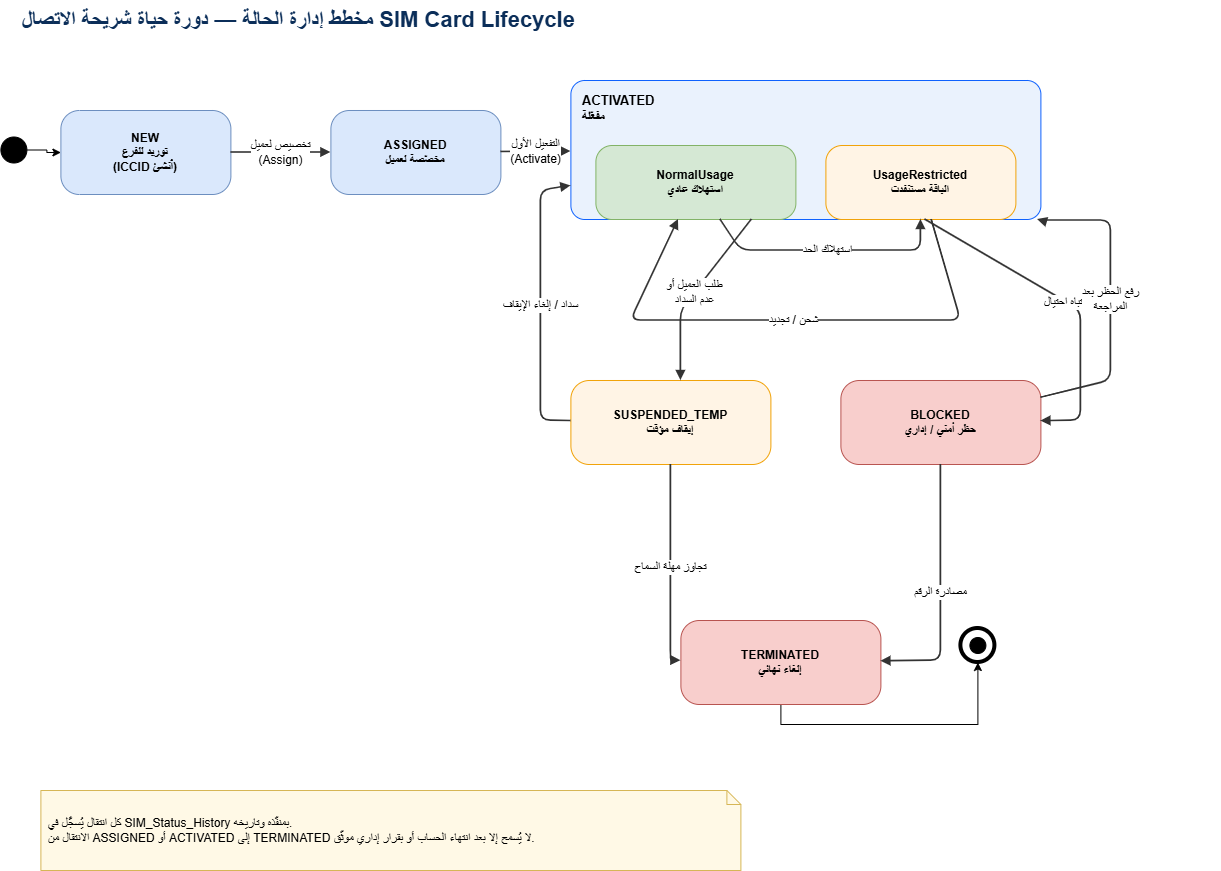

The diagram above was exported from draw.io. Its source (the exported page's mxGraphModel, read from the mxfile embedded in the PNG):
<mxGraphModel dx="1328" dy="1640" grid="1" gridSize="10" guides="1" tooltips="1" connect="1" arrows="1" fold="1" page="1" pageScale="1" pageWidth="1654" pageHeight="1169" math="0" shadow="0">
  <root>
    <mxCell id="0" />
    <mxCell id="1" parent="0" />
    <mxCell id="title_tcms-state-sim" parent="1" style="text;html=1;align=left;fontSize=22;fontStyle=1;fontColor=#0B2E59;verticalAlign=middle;" value="مخطط إدارة الحالة — دورة حياة شريحة الاتصال SIM Card Lifecycle" vertex="1">
      <mxGeometry height="40" width="1200" x="40" y="20" as="geometry" />
    </mxCell>
    <mxCell id="Tv_bF88_BBMcpdSKanvJ-1" edge="1" parent="1" source="sim_start" style="edgeStyle=orthogonalEdgeStyle;rounded=0;orthogonalLoop=1;jettySize=auto;html=1;exitX=1;exitY=0.5;exitDx=0;exitDy=0;" target="s_new">
      <mxGeometry relative="1" as="geometry" />
    </mxCell>
    <mxCell id="sim_start" parent="1" style="ellipse;whiteSpace=wrap;html=1;fillColor=#000000;strokeColor=#000000;" value="" vertex="1">
      <mxGeometry height="26" width="26" x="20" y="156.5" as="geometry" />
    </mxCell>
    <mxCell id="s_new" parent="1" style="rounded=1;whiteSpace=wrap;html=1;arcSize=22;fillColor=#DAE8FC;strokeColor=#6C8EBF;fontStyle=1;align=center;" value="NEW&#10;توريد للفرع&#10;(ICCID أُنشئ)" vertex="1">
      <mxGeometry height="84" width="170" x="80" y="130" as="geometry" />
    </mxCell>
    <mxCell id="s_assigned" parent="1" style="rounded=1;whiteSpace=wrap;html=1;arcSize=22;fillColor=#DAE8FC;strokeColor=#6C8EBF;fontStyle=1;align=center;" value="ASSIGNED&#10;مخصّصة لعميل" vertex="1">
      <mxGeometry height="84" width="170" x="350" y="130" as="geometry" />
    </mxCell>
    <mxCell id="s_activated" parent="1" style="rounded=1;whiteSpace=wrap;html=1;arcSize=10;fillColor=#EAF2FD;strokeColor=#0F62FE;verticalAlign=top;align=left;spacingLeft=10;spacingTop=6;fontStyle=1;fontSize=13;" value="ACTIVATED&#10;مفعّلة" vertex="1">
      <mxGeometry height="139" width="470" x="590" y="100" as="geometry" />
    </mxCell>
    <mxCell id="s_normal" parent="1" style="rounded=1;whiteSpace=wrap;html=1;arcSize=22;fillColor=#D5E8D4;strokeColor=#82B366;fontStyle=1;align=center;" value="NormalUsage&#10;استهلاك عادي" vertex="1">
      <mxGeometry height="74" width="200" x="615" y="165" as="geometry" />
    </mxCell>
    <mxCell id="s_restricted" parent="1" style="rounded=1;whiteSpace=wrap;html=1;arcSize=22;fillColor=#FFF4E5;strokeColor=#F1A208;fontStyle=1;align=center;" value="UsageRestricted&#10;الباقة مستنفدت" vertex="1">
      <mxGeometry height="74" width="190" x="845" y="165" as="geometry" />
    </mxCell>
    <mxCell id="s_susp" parent="1" style="rounded=1;whiteSpace=wrap;html=1;arcSize=22;fillColor=#FFF4E5;strokeColor=#F1A208;fontStyle=1;align=center;" value="SUSPENDED_TEMP&#10;إيقاف مؤقت" vertex="1">
      <mxGeometry height="84" width="200" x="590" y="400" as="geometry" />
    </mxCell>
    <mxCell id="s_block" parent="1" style="rounded=1;whiteSpace=wrap;html=1;arcSize=22;fillColor=#F8CECC;strokeColor=#B85450;fontStyle=1;align=center;" value="BLOCKED&#10;حظر أمني / إداري" vertex="1">
      <mxGeometry height="84" width="200" x="860" y="400" as="geometry" />
    </mxCell>
    <mxCell id="Tv_bF88_BBMcpdSKanvJ-3" edge="1" parent="1" source="s_term" style="edgeStyle=orthogonalEdgeStyle;rounded=0;orthogonalLoop=1;jettySize=auto;html=1;exitX=0.5;exitY=1;exitDx=0;exitDy=0;entryX=0.5;entryY=1;entryDx=0;entryDy=0;" target="980,648_o">
      <mxGeometry relative="1" as="geometry" />
    </mxCell>
    <mxCell id="s_term" parent="1" style="rounded=1;whiteSpace=wrap;html=1;arcSize=22;fillColor=#F8CECC;strokeColor=#B85450;fontStyle=1;align=center;" value="TERMINATED&#10;إلغاء نهائي" vertex="1">
      <mxGeometry height="84" width="200" x="700" y="640" as="geometry" />
    </mxCell>
    <mxCell id="980,648_o" parent="1" style="ellipse;whiteSpace=wrap;html=1;fillColor=#FFFFFF;strokeColor=#000000;strokeWidth=4;" value="" vertex="1">
      <mxGeometry height="34" width="34" x="980" y="648" as="geometry" />
    </mxCell>
    <mxCell id="980,648_i" parent="1" style="ellipse;whiteSpace=wrap;html=1;fillColor=#000000;strokeColor=#000000;" value="" vertex="1">
      <mxGeometry height="16" width="16" x="989" y="657" as="geometry" />
    </mxCell>
    <mxCell id="sim_t0" edge="1" parent="1" style="endArrow=block;endFill=1;html=1;rounded=1;strokeWidth=1.6;strokeColor=#333333;labelBackgroundColor=#FFFFFF;fontSize=12;" target="s_new" value="توريد">
      <mxGeometry relative="1" as="geometry" />
    </mxCell>
    <mxCell id="sim_t1" edge="1" parent="1" source="s_new" style="endArrow=block;endFill=1;html=1;rounded=1;strokeWidth=1.6;strokeColor=#333333;labelBackgroundColor=#FFFFFF;fontSize=12;" target="s_assigned" value="تخصيص لعميل&#10;(Assign)">
      <mxGeometry relative="1" as="geometry" />
    </mxCell>
    <mxCell id="sim_t2" edge="1" parent="1" source="s_assigned" style="endArrow=block;endFill=1;html=1;rounded=1;strokeWidth=1.6;strokeColor=#333333;labelBackgroundColor=#FFFFFF;fontSize=12;" target="s_activated" value="التفعيل الأول&#10;(Activate)">
      <mxGeometry relative="1" as="geometry" />
    </mxCell>
    <mxCell id="sim_t3" edge="1" parent="1" source="s_normal" style="endArrow=block;endFill=1;html=1;rounded=1;strokeWidth=1.6;strokeColor=#333333;labelBackgroundColor=#FFFFFF;fontSize=12;" target="s_restricted" value="استهلاك الحد">
      <mxGeometry relative="1" as="geometry">
        <Array as="points">
          <mxPoint x="760" y="270" />
          <mxPoint x="940" y="270" />
        </Array>
      </mxGeometry>
    </mxCell>
    <mxCell id="sim_t4" edge="1" parent="1" source="s_restricted" style="endArrow=block;endFill=1;html=1;rounded=1;strokeWidth=1.6;strokeColor=#333333;labelBackgroundColor=#FFFFFF;fontSize=12;" target="s_normal" value="شحن / تجديد">
      <mxGeometry relative="1" as="geometry">
        <Array as="points">
          <mxPoint x="980" y="340" />
          <mxPoint x="650" y="340" />
        </Array>
      </mxGeometry>
    </mxCell>
    <mxCell id="sim_t5" edge="1" parent="1" source="s_activated" style="endArrow=block;endFill=1;html=1;rounded=1;strokeWidth=1.6;strokeColor=#333333;labelBackgroundColor=#FFFFFF;fontSize=12;" target="s_susp" value="طلب العميل أو&#10;عدم السداد">
      <mxGeometry relative="1" as="geometry">
        <Array as="points">
          <mxPoint x="700" y="330" />
          <mxPoint x="700" y="400" />
        </Array>
      </mxGeometry>
    </mxCell>
    <mxCell id="sim_t6" edge="1" parent="1" source="s_susp" style="endArrow=block;endFill=1;html=1;rounded=1;strokeWidth=1.6;strokeColor=#333333;labelBackgroundColor=#FFFFFF;fontSize=12;" target="s_activated" value="سداد / إلغاء الإيقاف">
      <mxGeometry relative="1" as="geometry">
        <Array as="points">
          <mxPoint x="560" y="440" />
          <mxPoint x="560" y="210" />
        </Array>
      </mxGeometry>
    </mxCell>
    <mxCell id="sim_t7" edge="1" parent="1" source="s_activated" style="endArrow=block;endFill=1;html=1;rounded=1;strokeWidth=1.6;strokeColor=#333333;labelBackgroundColor=#FFFFFF;fontSize=12;" target="s_block" value="اشتباه احتيال">
      <mxGeometry relative="1" as="geometry">
        <Array as="points">
          <mxPoint x="1100" y="330" />
          <mxPoint x="1100" y="440" />
        </Array>
      </mxGeometry>
    </mxCell>
    <mxCell id="sim_t8" edge="1" parent="1" source="s_block" style="endArrow=block;endFill=1;html=1;rounded=1;strokeWidth=1.6;strokeColor=#333333;labelBackgroundColor=#FFFFFF;fontSize=12;" target="s_activated" value="رفع الحظر بعد&#10;المراجعة">
      <mxGeometry relative="1" as="geometry">
        <Array as="points">
          <mxPoint x="1130" y="400" />
          <mxPoint x="1130" y="240" />
          <mxPoint x="1060" y="240" />
        </Array>
      </mxGeometry>
    </mxCell>
    <mxCell id="sim_t9" edge="1" parent="1" source="s_susp" style="endArrow=block;endFill=1;html=1;rounded=1;strokeWidth=1.6;strokeColor=#333333;labelBackgroundColor=#FFFFFF;fontSize=12;" target="s_term" value="تجاوز مهلة السماح">
      <mxGeometry relative="1" as="geometry">
        <Array as="points">
          <mxPoint x="690" y="520" />
          <mxPoint x="690" y="680" />
        </Array>
      </mxGeometry>
    </mxCell>
    <mxCell id="sim_t10" edge="1" parent="1" source="s_block" style="endArrow=block;endFill=1;html=1;rounded=1;strokeWidth=1.6;strokeColor=#333333;labelBackgroundColor=#FFFFFF;fontSize=12;" target="s_term" value="مصادرة الرقم">
      <mxGeometry relative="1" as="geometry">
        <Array as="points">
          <mxPoint x="960" y="520" />
          <mxPoint x="960" y="680" />
        </Array>
      </mxGeometry>
    </mxCell>
    <mxCell id="sim_t11" edge="1" parent="1" source="s_term" style="endArrow=block;endFill=1;html=1;rounded=1;strokeWidth=1.6;strokeColor=#333333;labelBackgroundColor=#FFFFFF;fontSize=12;" value="إعادة تدوير الرقم">
      <mxGeometry relative="1" as="geometry" />
    </mxCell>
    <mxCell id="n_sim" parent="1" style="shape=note;whiteSpace=wrap;html=1;size=14;fillColor=#fff9e6;strokeColor=#d6b656;align=left;spacingLeft=6;" value="كل انتقال يُسجَّل في SIM_Status_History بمنفّذه وتاريخه.&#10;الانتقال من ASSIGNED أو ACTIVATED إلى TERMINATED لا يُسمح إلا بعد انتهاء الحساب أو بقرار إداري موثّق." vertex="1">
      <mxGeometry height="80" width="700" x="60" y="810" as="geometry" />
    </mxCell>
  </root>
</mxGraphModel>